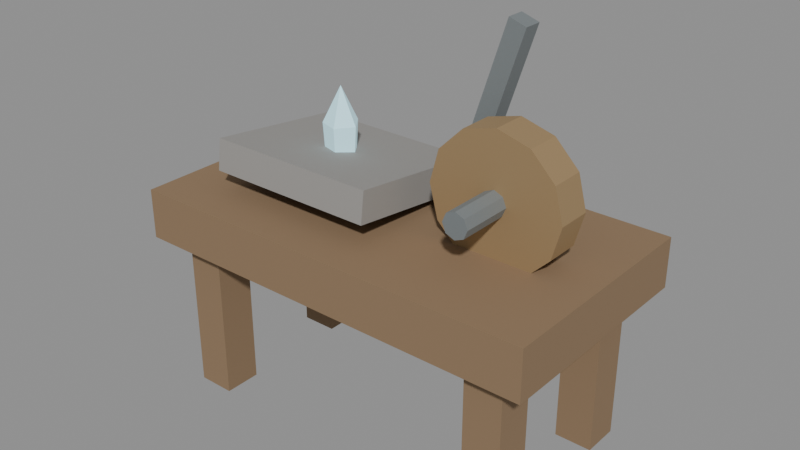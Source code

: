 # Source: rune-engraver.blend  (saved by Blender 5.0.118; exported with 4.5.12 LTS)
import bpy
from mathutils import Matrix  # noqa: F401  (used for matrix-valued properties, if any)

bpy.ops.wm.read_factory_settings(use_empty=True)
scene = bpy.context.scene
scene.name = 'Scene'

# ---- materials (node trees are filled in below, after node groups)
mat_magenheim_world_artifact_rune_engraver_wood = bpy.data.materials.new('magenheim.world-artifact.rune-engraver.wood')
mat_magenheim_world_artifact_rune_engraver_wood.use_backface_culling = True
mat_magenheim_world_artifact_rune_engraver_stone = bpy.data.materials.new('magenheim.world-artifact.rune-engraver.stone')
mat_magenheim_world_artifact_rune_engraver_stone.use_backface_culling = True
mat_magenheim_world_artifact_rune_engraver_bronze = bpy.data.materials.new('magenheim.world-artifact.rune-engraver.bronze')
mat_magenheim_world_artifact_rune_engraver_bronze.use_backface_culling = True
mat_magenheim_world_artifact_rune_engraver_iron = bpy.data.materials.new('magenheim.world-artifact.rune-engraver.iron')
mat_magenheim_world_artifact_rune_engraver_iron.use_backface_culling = True
mat_magenheim_world_artifact_rune_engraver_crystal = bpy.data.materials.new('magenheim.world-artifact.rune-engraver.crystal')
mat_magenheim_world_artifact_rune_engraver_crystal.use_backface_culling = True

# ---- material node trees
mat_magenheim_world_artifact_rune_engraver_wood.use_nodes = True; mat_magenheim_world_artifact_rune_engraver_wood.node_tree.nodes.clear()
_N = mat_magenheim_world_artifact_rune_engraver_wood.node_tree.nodes; _L = mat_magenheim_world_artifact_rune_engraver_wood.node_tree.links
n0 = _N.new('ShaderNodeBsdfPrincipled'); n0.name = 'Principled BSDF'; n0.location = (-200, 100)
n0.inputs[0].default_value = (0.26, 0.17, 0.095, 1.0)
n0.inputs[2].default_value = 0.9
n0.inputs[27].default_value = (0.0, 0.0, 0.0, 1.0)
n0.inputs[28].default_value = 1.0
n1 = _N.new('ShaderNodeOutputMaterial'); n1.name = 'Material Output'; n1.location = (200, 100)
_L.new(n0.outputs[0], n1.inputs[0])
n1.is_active_output = True
mat_magenheim_world_artifact_rune_engraver_stone.use_nodes = True; mat_magenheim_world_artifact_rune_engraver_stone.node_tree.nodes.clear()
_N = mat_magenheim_world_artifact_rune_engraver_stone.node_tree.nodes; _L = mat_magenheim_world_artifact_rune_engraver_stone.node_tree.links
n0 = _N.new('ShaderNodeBsdfPrincipled'); n0.name = 'Principled BSDF'; n0.location = (-200, 100)
n0.inputs[0].default_value = (0.31, 0.3, 0.285, 1.0)
n0.inputs[1].default_value = 0.02
n0.inputs[2].default_value = 0.9
n0.inputs[27].default_value = (0.0, 0.0, 0.0, 1.0)
n0.inputs[28].default_value = 1.0
n1 = _N.new('ShaderNodeOutputMaterial'); n1.name = 'Material Output'; n1.location = (200, 100)
_L.new(n0.outputs[0], n1.inputs[0])
n1.is_active_output = True
mat_magenheim_world_artifact_rune_engraver_bronze.use_nodes = True; mat_magenheim_world_artifact_rune_engraver_bronze.node_tree.nodes.clear()
_N = mat_magenheim_world_artifact_rune_engraver_bronze.node_tree.nodes; _L = mat_magenheim_world_artifact_rune_engraver_bronze.node_tree.links
n0 = _N.new('ShaderNodeBsdfPrincipled'); n0.name = 'Principled BSDF'; n0.location = (-200, 100)
n0.inputs[0].default_value = (0.42, 0.29, 0.15, 1.0)
n0.inputs[1].default_value = 0.48
n0.inputs[2].default_value = 0.72
n0.inputs[27].default_value = (0.0, 0.0, 0.0, 1.0)
n0.inputs[28].default_value = 1.0
n1 = _N.new('ShaderNodeOutputMaterial'); n1.name = 'Material Output'; n1.location = (200, 100)
_L.new(n0.outputs[0], n1.inputs[0])
n1.is_active_output = True
mat_magenheim_world_artifact_rune_engraver_iron.use_nodes = True; mat_magenheim_world_artifact_rune_engraver_iron.node_tree.nodes.clear()
_N = mat_magenheim_world_artifact_rune_engraver_iron.node_tree.nodes; _L = mat_magenheim_world_artifact_rune_engraver_iron.node_tree.links
n0 = _N.new('ShaderNodeBsdfPrincipled'); n0.name = 'Principled BSDF'; n0.location = (-200, 100)
n0.inputs[0].default_value = (0.27, 0.3, 0.31, 1.0)
n0.inputs[1].default_value = 0.58
n0.inputs[2].default_value = 0.76
n0.inputs[27].default_value = (0.0, 0.0, 0.0, 1.0)
n0.inputs[28].default_value = 1.0
n1 = _N.new('ShaderNodeOutputMaterial'); n1.name = 'Material Output'; n1.location = (200, 100)
_L.new(n0.outputs[0], n1.inputs[0])
n1.is_active_output = True
mat_magenheim_world_artifact_rune_engraver_crystal.use_nodes = True; mat_magenheim_world_artifact_rune_engraver_crystal.node_tree.nodes.clear()
_N = mat_magenheim_world_artifact_rune_engraver_crystal.node_tree.nodes; _L = mat_magenheim_world_artifact_rune_engraver_crystal.node_tree.links
n0 = _N.new('ShaderNodeBsdfPrincipled'); n0.name = 'Principled BSDF'; n0.location = (-200, 100)
n0.inputs[0].default_value = (0.5, 0.82, 0.92, 1.0)
n0.inputs[1].default_value = 0.02
n0.inputs[2].default_value = 0.28
n0.inputs[27].default_value = (0.21, 0.3444, 0.3864, 1.0)
n0.inputs[28].default_value = 1.0
n1 = _N.new('ShaderNodeOutputMaterial'); n1.name = 'Material Output'; n1.location = (200, 100)
_L.new(n0.outputs[0], n1.inputs[0])
n1.is_active_output = True

# ---- meshes
me_bench = bpy.data.meshes.new('bench')
me_bench.from_pydata([(-0.67, 0.36, -0.08), (0.67, 0.36, -0.08), (0.67, 0.36, 0.08), (-0.67, 0.36, 0.08), (-0.67, -0.36, -0.08), (0.67, -0.36, -0.08), (0.67, -0.36, 0.08), (-0.67, -0.36, 0.08)], [], [(0, 3, 2), (0, 2, 1), (4, 5, 6), (4, 6, 7), (0, 4, 7), (0, 7, 3), (1, 2, 6), (1, 6, 5), (0, 1, 5), (0, 5, 4), (3, 7, 6), (3, 6, 2)])
_uv = me_bench.uv_layers.new(name='UVMap')
_uv.uv.foreach_set('vector', [0.8185, 0.6714, 0.7389, 0.6714, 0.7389, 0.004441, 0.8185, 0.6714, 0.7389, 0.004441, 0.8185, 0.004441, 0.907, 0.004441, 0.907, 0.6714, 0.8274, 0.6714, 0.907, 0.004441, 0.8274, 0.6714, 0.8274, 0.004441, 0.9956, 0.004441, 0.9956, 0.3628, 0.9159, 0.3628, 0.9956, 0.004441, 0.9159, 0.3628, 0.9159, 0.004441, 0.9956, 0.73, 0.9159, 0.73, 0.9159, 0.3717, 0.9956, 0.73, 0.9159, 0.3717, 0.9956, 0.3717, 0.3628, 0.004441, 0.3628, 0.6714, 0.004441, 0.6714, 0.3628, 0.004441, 0.004441, 0.6714, 0.004441, 0.004441, 0.73, 0.6714, 0.3717, 0.6714, 0.3717, 0.004441, 0.73, 0.6714, 0.3717, 0.004441, 0.73, 0.004441])
me_bench.materials.append(mat_magenheim_world_artifact_rune_engraver_wood)
me_bench.update()
me_leg__0_52__0_24 = bpy.data.meshes.new('leg--0.52--0.24')
me_leg__0_52__0_24.from_pydata([(-0.06, 0.06, -0.28), (0.06, 0.06, -0.28), (0.06, 0.06, 0.28), (-0.06, 0.06, 0.28), (-0.06, -0.06, -0.28), (0.06, -0.06, -0.28), (0.06, -0.06, 0.28), (-0.06, -0.06, 0.28)], [], [(0, 3, 2), (0, 2, 1), (4, 5, 6), (4, 6, 7), (0, 4, 7), (0, 7, 3), (1, 2, 6), (1, 6, 5), (0, 1, 5), (0, 5, 4), (3, 7, 6), (3, 6, 2)])
_uv = me_leg__0_52__0_24.uv_layers.new(name='UVMap')
_uv.uv.foreach_set('vector', [0.005052, 0.8912, 0.005052, 0.005052, 0.1949, 0.005052, 0.005052, 0.8912, 0.1949, 0.005052, 0.1949, 0.8912, 0.3949, 0.8912, 0.2051, 0.8912, 0.2051, 0.005052, 0.3949, 0.8912, 0.2051, 0.005052, 0.3949, 0.005052, 0.5949, 0.8912, 0.4051, 0.8912, 0.4051, 0.005052, 0.5949, 0.8912, 0.4051, 0.005052, 0.5949, 0.005052, 0.6051, 0.8912, 0.6051, 0.005052, 0.7949, 0.005052, 0.6051, 0.8912, 0.7949, 0.005052, 0.7949, 0.8912, 0.9949, 0.005052, 0.9949, 0.1949, 0.8051, 0.1949, 0.9949, 0.005052, 0.8051, 0.1949, 0.8051, 0.005052, 0.9949, 0.3949, 0.8051, 0.3949, 0.8051, 0.2051, 0.9949, 0.3949, 0.8051, 0.2051, 0.9949, 0.2051])
me_leg__0_52__0_24.materials.append(mat_magenheim_world_artifact_rune_engraver_wood)
me_leg__0_52__0_24.update()
me_leg__0_52_0_24 = bpy.data.meshes.new('leg--0.52-0.24')
me_leg__0_52_0_24.from_pydata([(-0.06, 0.06, -0.28), (0.06, 0.06, -0.28), (0.06, 0.06, 0.28), (-0.06, 0.06, 0.28), (-0.06, -0.06, -0.28), (0.06, -0.06, -0.28), (0.06, -0.06, 0.28), (-0.06, -0.06, 0.28)], [], [(0, 3, 2), (0, 2, 1), (4, 5, 6), (4, 6, 7), (0, 4, 7), (0, 7, 3), (1, 2, 6), (1, 6, 5), (0, 1, 5), (0, 5, 4), (3, 7, 6), (3, 6, 2)])
_uv = me_leg__0_52_0_24.uv_layers.new(name='UVMap')
_uv.uv.foreach_set('vector', [0.005052, 0.8912, 0.005052, 0.005052, 0.1949, 0.005052, 0.005052, 0.8912, 0.1949, 0.005052, 0.1949, 0.8912, 0.3949, 0.8912, 0.2051, 0.8912, 0.2051, 0.005052, 0.3949, 0.8912, 0.2051, 0.005052, 0.3949, 0.005052, 0.5949, 0.8912, 0.4051, 0.8912, 0.4051, 0.005052, 0.5949, 0.8912, 0.4051, 0.005052, 0.5949, 0.005052, 0.6051, 0.8912, 0.6051, 0.005052, 0.7949, 0.005052, 0.6051, 0.8912, 0.7949, 0.005052, 0.7949, 0.8912, 0.9949, 0.2051, 0.9949, 0.3949, 0.8051, 0.3949, 0.9949, 0.2051, 0.8051, 0.3949, 0.8051, 0.2051, 0.9949, 0.1949, 0.8051, 0.1949, 0.8051, 0.005052, 0.9949, 0.1949, 0.8051, 0.005052, 0.9949, 0.005052])
me_leg__0_52_0_24.materials.append(mat_magenheim_world_artifact_rune_engraver_wood)
me_leg__0_52_0_24.update()
me_leg_0_52__0_24 = bpy.data.meshes.new('leg-0.52--0.24')
me_leg_0_52__0_24.from_pydata([(-0.06, 0.06, -0.28), (0.06, 0.06, -0.28), (0.06, 0.06, 0.28), (-0.06, 0.06, 0.28), (-0.06, -0.06, -0.28), (0.06, -0.06, -0.28), (0.06, -0.06, 0.28), (-0.06, -0.06, 0.28)], [], [(0, 3, 2), (0, 2, 1), (4, 5, 6), (4, 6, 7), (0, 4, 7), (0, 7, 3), (1, 2, 6), (1, 6, 5), (0, 1, 5), (0, 5, 4), (3, 7, 6), (3, 6, 2)])
_uv = me_leg_0_52__0_24.uv_layers.new(name='UVMap')
_uv.uv.foreach_set('vector', [0.005052, 0.8912, 0.005052, 0.005052, 0.1949, 0.005052, 0.005052, 0.8912, 0.1949, 0.005052, 0.1949, 0.8912, 0.3949, 0.8912, 0.2051, 0.8912, 0.2051, 0.005052, 0.3949, 0.8912, 0.2051, 0.005052, 0.3949, 0.005052, 0.5949, 0.8912, 0.4051, 0.8912, 0.4051, 0.005052, 0.5949, 0.8912, 0.4051, 0.005052, 0.5949, 0.005052, 0.6051, 0.8912, 0.6051, 0.005052, 0.7949, 0.005052, 0.6051, 0.8912, 0.7949, 0.005052, 0.7949, 0.8912, 0.9949, 0.2051, 0.9949, 0.3949, 0.8051, 0.3949, 0.9949, 0.2051, 0.8051, 0.3949, 0.8051, 0.2051, 0.9949, 0.1949, 0.8051, 0.1949, 0.8051, 0.005052, 0.9949, 0.1949, 0.8051, 0.005052, 0.9949, 0.005052])
me_leg_0_52__0_24.materials.append(mat_magenheim_world_artifact_rune_engraver_wood)
me_leg_0_52__0_24.update()
me_leg_0_52_0_24 = bpy.data.meshes.new('leg-0.52-0.24')
me_leg_0_52_0_24.from_pydata([(-0.06, 0.06, -0.28), (0.06, 0.06, -0.28), (0.06, 0.06, 0.28), (-0.06, 0.06, 0.28), (-0.06, -0.06, -0.28), (0.06, -0.06, -0.28), (0.06, -0.06, 0.28), (-0.06, -0.06, 0.28)], [], [(0, 3, 2), (0, 2, 1), (4, 5, 6), (4, 6, 7), (0, 4, 7), (0, 7, 3), (1, 2, 6), (1, 6, 5), (0, 1, 5), (0, 5, 4), (3, 7, 6), (3, 6, 2)])
_uv = me_leg_0_52_0_24.uv_layers.new(name='UVMap')
_uv.uv.foreach_set('vector', [0.005052, 0.8912, 0.005052, 0.005052, 0.1949, 0.005052, 0.005052, 0.8912, 0.1949, 0.005052, 0.1949, 0.8912, 0.3949, 0.8912, 0.2051, 0.8912, 0.2051, 0.005052, 0.3949, 0.8912, 0.2051, 0.005052, 0.3949, 0.005052, 0.5949, 0.8912, 0.4051, 0.8912, 0.4051, 0.005052, 0.5949, 0.8912, 0.4051, 0.005052, 0.5949, 0.005052, 0.6051, 0.8912, 0.6051, 0.005052, 0.7949, 0.005052, 0.6051, 0.8912, 0.7949, 0.005052, 0.7949, 0.8912, 0.9949, 0.005052, 0.9949, 0.1949, 0.8051, 0.1949, 0.9949, 0.005052, 0.8051, 0.1949, 0.8051, 0.005052, 0.9949, 0.3949, 0.8051, 0.3949, 0.8051, 0.2051, 0.9949, 0.3949, 0.8051, 0.2051, 0.9949, 0.2051])
me_leg_0_52_0_24.materials.append(mat_magenheim_world_artifact_rune_engraver_wood)
me_leg_0_52_0_24.update()
me_tablet = bpy.data.meshes.new('tablet')
me_tablet.from_pydata([(-0.28, 0.2222, -0.07766), (0.28, 0.2222, -0.07766), (0.28, 0.2344, 0.0216), (-0.28, 0.2344, 0.0216), (-0.28, -0.2344, -0.0216), (0.28, -0.2344, -0.0216), (0.28, -0.2222, 0.07766), (-0.28, -0.2222, 0.07766)], [], [(0, 3, 2), (0, 2, 1), (4, 5, 6), (4, 6, 7), (0, 4, 7), (0, 7, 3), (1, 2, 6), (1, 6, 5), (0, 1, 5), (0, 5, 4), (3, 7, 6), (3, 6, 2)])
_uv = me_tablet.uv_layers.new(name='UVMap')
_uv.uv.foreach_set('vector', [0.09199, 0.9958, 0.004208, 0.9958, 0.004208, 0.5042, 0.09199, 0.9958, 0.004208, 0.5042, 0.09199, 0.5042, 0.1882, 0.5042, 0.1882, 0.9958, 0.1004, 0.9958, 0.1882, 0.5042, 0.1004, 0.9958, 0.1004, 0.5042, 0.1966, 0.908, 0.1966, 0.5042, 0.2844, 0.5042, 0.1966, 0.908, 0.2844, 0.5042, 0.2844, 0.908, 0.3806, 0.908, 0.2928, 0.908, 0.2928, 0.5042, 0.3806, 0.908, 0.2928, 0.5042, 0.3806, 0.5042, 0.408, 0.004208, 0.408, 0.4958, 0.004208, 0.4958, 0.408, 0.004208, 0.004208, 0.4958, 0.004208, 0.004208, 0.8202, 0.4958, 0.4164, 0.4958, 0.4164, 0.004208, 0.8202, 0.4958, 0.4164, 0.004208, 0.8202, 0.004208])
me_tablet.materials.append(mat_magenheim_world_artifact_rune_engraver_stone)
me_tablet.update()
me_engraving_wheel = bpy.data.meshes.new('engraving-wheel')
me_engraving_wheel.from_pydata([(0.21, 0.055, 5.96e-08), (0.1819, 0.055, -0.105), (0.105, 0.055, -0.1819), (0.0, 0.055, -0.21), (-0.105, 0.055, -0.1819), (-0.1819, 0.055, -0.105), (-0.21, 0.055, 5.96e-08), (-0.1819, 0.055, 0.105), (-0.105, 0.055, 0.1819), (0.0, 0.055, 0.21), (0.105, 0.055, 0.1819), (0.1819, 0.055, 0.105), (0.21, -0.055, 5.96e-08), (0.1819, -0.055, -0.105), (0.105, -0.055, -0.1819), (0.0, -0.055, -0.21), (-0.105, -0.055, -0.1819), (-0.1819, -0.055, -0.105), (-0.21, -0.055, 5.96e-08), (-0.1819, -0.055, 0.105), (-0.105, -0.055, 0.1819), (0.0, -0.055, 0.21), (0.105, -0.055, 0.1819), (0.1819, -0.055, 0.105), (0.0, 0.055, 5.96e-08), (0.0, -0.055, 5.96e-08)], [], [(0, 12, 1), (1, 12, 13), (24, 0, 1), (25, 13, 12), (1, 13, 2), (2, 13, 14), (24, 1, 2), (25, 14, 13), (2, 14, 3), (3, 14, 15), (24, 2, 3), (25, 15, 14), (3, 15, 4), (4, 15, 16), (24, 3, 4), (25, 16, 15), (4, 16, 5), (5, 16, 17), (24, 4, 5), (25, 17, 16), (5, 17, 6), (6, 17, 18), (24, 5, 6), (25, 18, 17), (6, 18, 7), (7, 18, 19), (24, 6, 7), (25, 19, 18), (7, 19, 8), (8, 19, 20), (24, 7, 8), (25, 20, 19), (8, 20, 9), (9, 20, 21), (24, 8, 9), (25, 21, 20), (9, 21, 10), (10, 21, 22), (24, 9, 10), (25, 22, 21), (10, 22, 11), (11, 22, 23), (24, 10, 11), (25, 23, 22), (11, 23, 0), (0, 23, 12), (24, 11, 0), (25, 12, 23)])
_uv = me_engraving_wheel.uv_layers.new(name='UVMap')
_uv.uv.foreach_set('vector', [0.4316, 0.6185, 0.5647, 0.6185, 0.4316, 0.75, 0.4316, 0.75, 0.5647, 0.6185, 0.5647, 0.75, 0.25, 0.25, 0.4954, 0.1843, 0.4954, 0.3157, 0.75, 0.25, 0.5046, 0.3157, 0.5046, 0.1843, 0.4316, 0.75, 0.5647, 0.75, 0.4316, 0.8639, 0.4316, 0.8639, 0.5647, 0.75, 0.5647, 0.8639, 0.25, 0.25, 0.4954, 0.3157, 0.4296, 0.4296, 0.75, 0.25, 0.5704, 0.4296, 0.5046, 0.3157, 0.28, 0.8639, 0.147, 0.8639, 0.28, 0.75, 0.28, 0.75, 0.147, 0.8639, 0.147, 0.75, 0.25, 0.25, 0.4296, 0.4296, 0.3157, 0.4954, 0.75, 0.25, 0.6843, 0.4954, 0.5704, 0.4296, 0.28, 0.75, 0.147, 0.75, 0.28, 0.6185, 0.28, 0.6185, 0.147, 0.75, 0.147, 0.6185, 0.25, 0.25, 0.3157, 0.4954, 0.1843, 0.4954, 0.75, 0.25, 0.8157, 0.4954, 0.6843, 0.4954, 0.28, 0.6185, 0.147, 0.6185, 0.28, 0.5046, 0.28, 0.5046, 0.147, 0.6185, 0.147, 0.5046, 0.25, 0.25, 0.1843, 0.4954, 0.07038, 0.4296, 0.75, 0.25, 0.9296, 0.4296, 0.8157, 0.4954, 0.1377, 0.8639, 0.00464, 0.8639, 0.1377, 0.75, 0.1377, 0.75, 0.00464, 0.8639, 0.00464, 0.75, 0.25, 0.25, 0.07038, 0.4296, 0.00464, 0.3157, 0.75, 0.25, 0.9954, 0.3157, 0.9296, 0.4296, 0.1377, 0.75, 0.00464, 0.75, 0.1377, 0.6185, 0.1377, 0.6185, 0.00464, 0.75, 0.00464, 0.6185, 0.25, 0.25, 0.00464, 0.3157, 0.00464, 0.1843, 0.75, 0.25, 0.9954, 0.1843, 0.9954, 0.3157, 0.1377, 0.6185, 0.00464, 0.6185, 0.1377, 0.5046, 0.1377, 0.5046, 0.00464, 0.6185, 0.00464, 0.5046, 0.25, 0.25, 0.00464, 0.1843, 0.07038, 0.07038, 0.75, 0.25, 0.9296, 0.07038, 0.9954, 0.1843, 0.2893, 0.5046, 0.4224, 0.5046, 0.2893, 0.6185, 0.2893, 0.6185, 0.4224, 0.5046, 0.4224, 0.6185, 0.25, 0.25, 0.07038, 0.07038, 0.1843, 0.00464, 0.75, 0.25, 0.8157, 0.00464, 0.9296, 0.07038, 0.2893, 0.6185, 0.4224, 0.6185, 0.2893, 0.75, 0.2893, 0.75, 0.4224, 0.6185, 0.4224, 0.75, 0.25, 0.25, 0.1843, 0.00464, 0.3157, 0.00464, 0.75, 0.25, 0.6843, 0.00464, 0.8157, 0.00464, 0.2893, 0.75, 0.4224, 0.75, 0.2893, 0.8639, 0.2893, 0.8639, 0.4224, 0.75, 0.4224, 0.8639, 0.25, 0.25, 0.3157, 0.00464, 0.4296, 0.07038, 0.75, 0.25, 0.5704, 0.07038, 0.6843, 0.00464, 0.4316, 0.5046, 0.5647, 0.5046, 0.4316, 0.6185, 0.4316, 0.6185, 0.5647, 0.5046, 0.5647, 0.6185, 0.25, 0.25, 0.4296, 0.07038, 0.4954, 0.1843, 0.75, 0.25, 0.5046, 0.1843, 0.5704, 0.07038])
me_engraving_wheel.materials.append(mat_magenheim_world_artifact_rune_engraver_bronze)
me_engraving_wheel.update()
me_wheel_axle = bpy.data.meshes.new('wheel-axle')
me_wheel_axle.from_pydata([(0.04, 0.22, 0.0), (0.02828, 0.22, -0.02828), (0.0, 0.22, -0.04), (-0.02828, 0.22, -0.02828), (-0.04, 0.22, 0.0), (-0.02828, 0.22, 0.02828), (0.0, 0.22, 0.04), (0.02828, 0.22, 0.02828), (0.04, -0.22, 0.0), (0.02828, -0.22, -0.02828), (0.0, -0.22, -0.04), (-0.02828, -0.22, -0.02828), (-0.04, -0.22, 0.0), (-0.02828, -0.22, 0.02828), (0.0, -0.22, 0.04), (0.02828, -0.22, 0.02828), (0.0, 0.22, 0.0), (0.0, -0.22, 0.0)], [], [(0, 8, 1), (1, 8, 9), (16, 0, 1), (17, 9, 8), (1, 9, 2), (2, 9, 10), (16, 1, 2), (17, 10, 9), (2, 10, 3), (3, 10, 11), (16, 2, 3), (17, 11, 10), (3, 11, 4), (4, 11, 12), (16, 3, 4), (17, 12, 11), (4, 12, 5), (5, 12, 13), (16, 4, 5), (17, 13, 12), (5, 13, 6), (6, 13, 14), (16, 5, 6), (17, 14, 13), (6, 14, 7), (7, 14, 15), (16, 6, 7), (17, 15, 14), (7, 15, 0), (0, 15, 8), (16, 7, 0), (17, 8, 15)])
_uv = me_wheel_axle.uv_layers.new(name='UVMap')
_uv.uv.foreach_set('vector', [0.2285, 0.00441, 0.2285, 0.9956, 0.1797, 0.00441, 0.1797, 0.00441, 0.2285, 0.9956, 0.1797, 0.9956, 0.6426, 0.08766, 0.6771, 0.1709, 0.6081, 0.1709, 0.6426, 0.263, 0.5594, 0.2975, 0.5594, 0.2285, 0.424, 0.00441, 0.424, 0.9956, 0.355, 0.00441, 0.355, 0.00441, 0.424, 0.9956, 0.355, 0.9956, 0.6426, 0.08766, 0.6081, 0.1709, 0.5594, 0.1221, 0.6426, 0.263, 0.6081, 0.3462, 0.5594, 0.2975, 0.355, 0.00441, 0.355, 0.9956, 0.3063, 0.00441, 0.3063, 0.00441, 0.355, 0.9956, 0.3063, 0.9956, 0.6426, 0.08766, 0.5594, 0.1221, 0.5594, 0.05318, 0.6426, 0.263, 0.6771, 0.3462, 0.6081, 0.3462, 0.5506, 0.00441, 0.5506, 0.9956, 0.4816, 0.00441, 0.4816, 0.00441, 0.5506, 0.9956, 0.4816, 0.9956, 0.6426, 0.08766, 0.5594, 0.05318, 0.6081, 0.00441, 0.6426, 0.263, 0.7259, 0.2975, 0.6771, 0.3462, 0.4816, 0.00441, 0.4816, 0.9956, 0.4328, 0.00441, 0.1221, 0.00441, 0.1709, 0.9956, 0.1221, 0.9956, 0.6426, 0.08766, 0.6081, 0.00441, 0.6771, 0.00441, 0.6426, 0.263, 0.7259, 0.2285, 0.7259, 0.2975, 0.1221, 0.00441, 0.1221, 0.9956, 0.05318, 0.00441, 0.05318, 0.00441, 0.1221, 0.9956, 0.05318, 0.9956, 0.6426, 0.08766, 0.6771, 0.00441, 0.7259, 0.05318, 0.6426, 0.263, 0.6771, 0.1797, 0.7259, 0.2285, 0.05318, 0.00441, 0.05318, 0.9956, 0.00441, 0.00441, 0.00441, 0.00441, 0.05318, 0.9956, 0.00441, 0.9956, 0.6426, 0.08766, 0.7259, 0.05318, 0.7259, 0.1221, 0.6426, 0.263, 0.6081, 0.1797, 0.6771, 0.1797, 0.2975, 0.00441, 0.2975, 0.9956, 0.2285, 0.00441, 0.2285, 0.00441, 0.2975, 0.9956, 0.2285, 0.9956, 0.6426, 0.08766, 0.7259, 0.1221, 0.6771, 0.1709, 0.6426, 0.263, 0.5594, 0.2285, 0.6081, 0.1797])
me_wheel_axle.materials.append(mat_magenheim_world_artifact_rune_engraver_iron)
me_wheel_axle.update()
me_stylus_arm = bpy.data.meshes.new('stylus-arm')
me_stylus_arm.from_pydata([(-0.09961, 0.03, -0.2095), (-0.04254, 0.03, -0.228), (0.09961, 0.03, 0.2095), (0.04254, 0.03, 0.228), (-0.09961, -0.03, -0.2095), (-0.04254, -0.03, -0.228), (0.09961, -0.03, 0.2095), (0.04254, -0.03, 0.228)], [], [(0, 3, 2), (0, 2, 1), (4, 5, 6), (4, 6, 7), (0, 4, 7), (0, 7, 3), (1, 2, 6), (1, 6, 5), (0, 1, 5), (0, 5, 4), (3, 7, 6), (3, 6, 2)])
_uv = me_stylus_arm.uv_layers.new(name='UVMap')
_uv.uv.foreach_set('vector', [0.004228, 0.9958, 0.004228, 0.004228, 0.1336, 0.004228, 0.004228, 0.9958, 0.1336, 0.004228, 0.1336, 0.9958, 0.2713, 0.9958, 0.142, 0.9958, 0.142, 0.004228, 0.2713, 0.9958, 0.142, 0.004228, 0.2713, 0.004228, 0.4091, 0.9958, 0.2798, 0.9958, 0.2798, 0.004228, 0.4091, 0.9958, 0.2798, 0.004228, 0.4091, 0.004228, 0.4176, 0.9958, 0.4176, 0.004228, 0.5469, 0.004228, 0.4176, 0.9958, 0.5469, 0.004228, 0.5469, 0.9958, 0.5554, 0.004228, 0.6847, 0.004228, 0.6847, 0.1336, 0.5554, 0.004228, 0.6847, 0.1336, 0.5554, 0.1336, 0.5554, 0.2713, 0.5554, 0.142, 0.6847, 0.142, 0.5554, 0.2713, 0.6847, 0.142, 0.6847, 0.2713])
me_stylus_arm.materials.append(mat_magenheim_world_artifact_rune_engraver_iron)
me_stylus_arm.update()
me_focus_chip = bpy.data.meshes.new('focus-chip')
me_focus_chip.from_pydata([(0.04095, 1.863e-09, -0.132), (0.009025, -0.04394, -0.132), (-0.04263, -0.02716, -0.132), (-0.04263, 0.02716, -0.132), (0.009025, 0.04394, -0.132), (0.04975, 1.863e-09, 0.0176), (0.01174, -0.05231, 0.0176), (-0.04975, -0.03233, 0.0176), (-0.04975, 0.03233, 0.0176), (0.01174, 0.05231, 0.0176), (-0.005252, 1.863e-09, 0.132), (-0.005252, 1.863e-09, -0.132)], [], [(11, 0, 1), (0, 5, 1), (1, 5, 6), (10, 6, 5), (11, 1, 2), (1, 6, 2), (2, 6, 7), (10, 7, 6), (11, 2, 3), (2, 7, 3), (3, 7, 8), (10, 8, 7), (11, 3, 4), (3, 8, 4), (4, 8, 9), (10, 9, 8), (11, 4, 0), (4, 9, 0), (0, 9, 5), (10, 5, 9)])
_uv = me_focus_chip.uv_layers.new(name='UVMap')
_uv.uv.foreach_set('vector', [0.4866, 0.8734, 0.3833, 0.9485, 0.3833, 0.7983, 0.2085, 0.7416, 0.1942, 0.3314, 0.3587, 0.7416, 0.3587, 0.7416, 0.1942, 0.3314, 0.373, 0.3314, 0.2836, 0.005128, 0.373, 0.3314, 0.1942, 0.3314, 0.4866, 0.8734, 0.3833, 0.7983, 0.5261, 0.7518, 0.3976, 0.7416, 0.3833, 0.3314, 0.5478, 0.7416, 0.5478, 0.7416, 0.3833, 0.3314, 0.5621, 0.3314, 0.4727, 0.005128, 0.5621, 0.3314, 0.3833, 0.3314, 0.4866, 0.8734, 0.5261, 0.7518, 0.6144, 0.8734, 0.01943, 0.7416, 0.005129, 0.3314, 0.1696, 0.7416, 0.1696, 0.7416, 0.005129, 0.3314, 0.1839, 0.3314, 0.09453, 0.005128, 0.1839, 0.3314, 0.005129, 0.3314, 0.4866, 0.8734, 0.6144, 0.8734, 0.5261, 0.9949, 0.5866, 0.7416, 0.5723, 0.3314, 0.7368, 0.7416, 0.7368, 0.7416, 0.5723, 0.3314, 0.7511, 0.3314, 0.6617, 0.005129, 0.7511, 0.3314, 0.5723, 0.3314, 0.4866, 0.8734, 0.5261, 0.9949, 0.3833, 0.9485, 0.7757, 0.7416, 0.7614, 0.3314, 0.9259, 0.7416, 0.9259, 0.7416, 0.7614, 0.3314, 0.9402, 0.3314, 0.8508, 0.005128, 0.9402, 0.3314, 0.7614, 0.3314])
me_focus_chip.materials.append(mat_magenheim_world_artifact_rune_engraver_crystal)
me_focus_chip.update()

# ---- objects
ob_bench = bpy.data.objects.new('bench', me_bench)
ob_leg__0_52__0_24 = bpy.data.objects.new('leg--0.52--0.24', me_leg__0_52__0_24)
ob_leg__0_52_0_24 = bpy.data.objects.new('leg--0.52-0.24', me_leg__0_52_0_24)
ob_leg_0_52__0_24 = bpy.data.objects.new('leg-0.52--0.24', me_leg_0_52__0_24)
ob_leg_0_52_0_24 = bpy.data.objects.new('leg-0.52-0.24', me_leg_0_52_0_24)
ob_tablet = bpy.data.objects.new('tablet', me_tablet)
ob_engraving_wheel = bpy.data.objects.new('engraving-wheel', me_engraving_wheel)
ob_wheel_axle = bpy.data.objects.new('wheel-axle', me_wheel_axle)
ob_stylus_arm = bpy.data.objects.new('stylus-arm', me_stylus_arm)
ob_focus_chip = bpy.data.objects.new('focus-chip', me_focus_chip)

# ---- transforms, parenting, visibility, modifiers, constraints
ob_bench.location = (0.0, 0.0, 0.58)
ob_leg__0_52__0_24.location = (-0.52, 0.24, 0.27)
ob_leg__0_52_0_24.location = (-0.52, -0.24, 0.27)
ob_leg_0_52__0_24.location = (0.52, 0.24, 0.27)
ob_leg_0_52_0_24.location = (0.52, -0.24, 0.27)
ob_tablet.location = (-0.22, 0.0, 0.75)
ob_engraving_wheel.location = (0.36, 0.0, 0.82)
ob_wheel_axle.location = (0.36, 0.0, 0.82)
ob_stylus_arm.location = (0.2, 0.18, 1.02)
ob_focus_chip.location = (-0.2147, -1.863e-09, 0.862)

# ---- collection membership
scene.collection.objects.link(ob_bench)
scene.collection.objects.link(ob_leg__0_52__0_24)
scene.collection.objects.link(ob_leg__0_52_0_24)
scene.collection.objects.link(ob_leg_0_52__0_24)
scene.collection.objects.link(ob_leg_0_52_0_24)
scene.collection.objects.link(ob_tablet)
scene.collection.objects.link(ob_engraving_wheel)
scene.collection.objects.link(ob_wheel_axle)
scene.collection.objects.link(ob_stylus_arm)
scene.collection.objects.link(ob_focus_chip)

# ---- scene / render settings (as saved in the file)
scene.frame_start = 1; scene.frame_end = 250; scene.frame_set(1)
scene.render.engine = 'BLENDER_EEVEE_NEXT'
scene.render.bake_bias = 0.0
scene.render.bake_samples = 0
scene.cycles.sampling_pattern = 'TABULATED_SOBOL'
scene.eevee.use_volume_custom_range = False
bpy.context.view_layer.update()

# ---- added for rendering (the .blend has no active camera and no usable light): camera, sun + grey world if the file has none
cam_auto = bpy.data.cameras.new('AutoCamera')
cam_auto.lens = 50.0
cam_auto.sensor_width = 36.0
cam_auto.clip_end = 1000.0
ob_auto_camera = bpy.data.objects.new('AutoCamera', cam_auto)
scene.collection.objects.link(ob_auto_camera)
ob_auto_camera.location = (1.82638, -2.19165, 2.08011)
ob_auto_camera.rotation_euler = (1.09748, -7.21219e-08, 0.694738)
scene.camera = ob_auto_camera
light_auto_sun = bpy.data.lights.new('AutoSun', 'SUN')
light_auto_sun.energy = 3.0
light_auto_sun.angle = 0.0523599
ob_auto_sun = bpy.data.objects.new('AutoSun', light_auto_sun)
scene.collection.objects.link(ob_auto_sun)
ob_auto_sun.rotation_euler = (0.872665, 0.174533, 0.523599)
if scene.world is None:
    world_auto = bpy.data.worlds.new('AutoWorld')
    world_auto.color = (0.3, 0.3, 0.3)
    scene.world = world_auto
bpy.context.view_layer.update()
